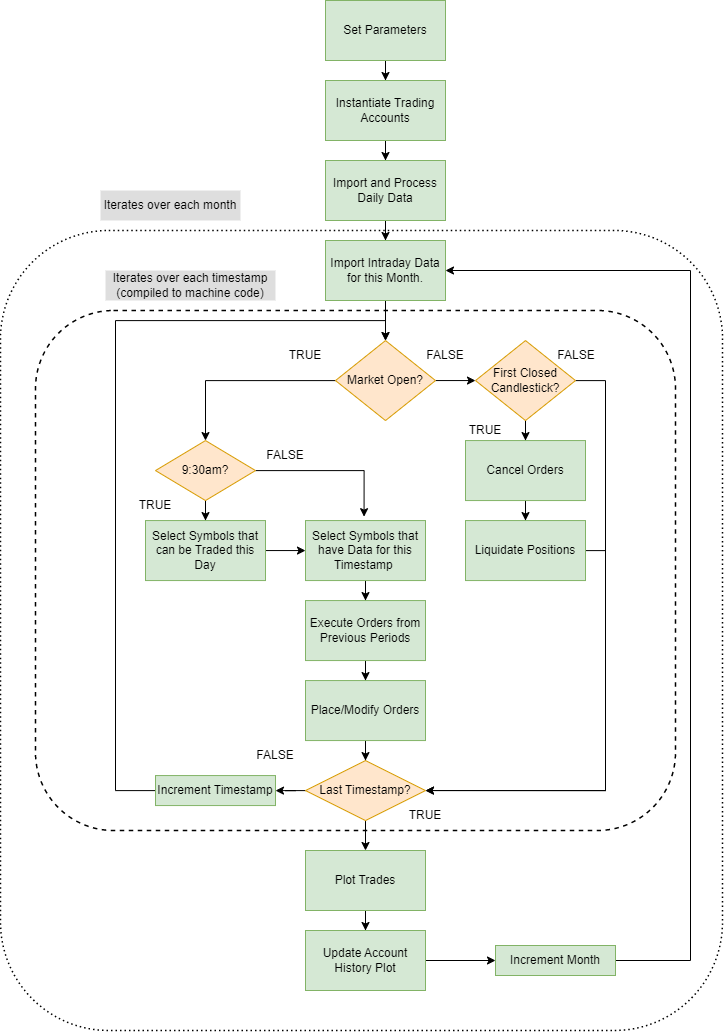

The diagram above was exported from draw.io. Its source (the exported page's mxGraphModel, read from the mxfile embedded in the PNG):
<mxGraphModel dx="1434" dy="764" grid="0" gridSize="10" guides="1" tooltips="1" connect="1" arrows="1" fold="1" page="1" pageScale="1" pageWidth="850" pageHeight="1100" background="#FFFFFF" math="0" shadow="0">
  <root>
    <mxCell id="0" />
    <mxCell id="1" parent="0" />
    <mxCell id="o1vF2aqL-y2pCaQYAM7y-62" value="" style="rounded=1;whiteSpace=wrap;html=1;fontFamily=Helvetica;dashed=1;perimeterSpacing=4;dashPattern=1 2;strokeWidth=1.5;gradientColor=none;" parent="1" vertex="1">
      <mxGeometry x="45" y="290" width="722" height="800" as="geometry" />
    </mxCell>
    <mxCell id="o1vF2aqL-y2pCaQYAM7y-63" value="" style="rounded=1;whiteSpace=wrap;html=1;fontFamily=Helvetica;dashed=1;fillColor=none;strokeWidth=1.5;glass=0;shadow=0;" parent="1" vertex="1">
      <mxGeometry x="80" y="370" width="640" height="520" as="geometry" />
    </mxCell>
    <mxCell id="o1vF2aqL-y2pCaQYAM7y-5" value="" style="edgeStyle=orthogonalEdgeStyle;rounded=0;orthogonalLoop=1;jettySize=auto;html=1;fontFamily=Helvetica;" parent="1" source="o1vF2aqL-y2pCaQYAM7y-1" target="o1vF2aqL-y2pCaQYAM7y-4" edge="1">
      <mxGeometry relative="1" as="geometry" />
    </mxCell>
    <mxCell id="o1vF2aqL-y2pCaQYAM7y-1" value="Set Parameters" style="rounded=0;whiteSpace=wrap;html=1;fillColor=#d5e8d4;strokeColor=#82b366;" parent="1" vertex="1">
      <mxGeometry x="370" y="60" width="120" height="60" as="geometry" />
    </mxCell>
    <mxCell id="o1vF2aqL-y2pCaQYAM7y-7" value="" style="edgeStyle=orthogonalEdgeStyle;rounded=0;orthogonalLoop=1;jettySize=auto;html=1;fontFamily=Helvetica;" parent="1" source="o1vF2aqL-y2pCaQYAM7y-4" target="o1vF2aqL-y2pCaQYAM7y-6" edge="1">
      <mxGeometry relative="1" as="geometry" />
    </mxCell>
    <mxCell id="o1vF2aqL-y2pCaQYAM7y-4" value="Instantiate Trading Accounts" style="rounded=0;whiteSpace=wrap;html=1;fillColor=#d5e8d4;strokeColor=#82b366;" parent="1" vertex="1">
      <mxGeometry x="370" y="140" width="120" height="60" as="geometry" />
    </mxCell>
    <mxCell id="o1vF2aqL-y2pCaQYAM7y-9" value="" style="edgeStyle=orthogonalEdgeStyle;rounded=0;orthogonalLoop=1;jettySize=auto;html=1;fontFamily=Helvetica;" parent="1" source="o1vF2aqL-y2pCaQYAM7y-6" target="o1vF2aqL-y2pCaQYAM7y-8" edge="1">
      <mxGeometry relative="1" as="geometry" />
    </mxCell>
    <mxCell id="o1vF2aqL-y2pCaQYAM7y-6" value="Import and Process Daily Data" style="rounded=0;whiteSpace=wrap;html=1;fillColor=#d5e8d4;strokeColor=#82b366;" parent="1" vertex="1">
      <mxGeometry x="370" y="220" width="120" height="60" as="geometry" />
    </mxCell>
    <mxCell id="o1vF2aqL-y2pCaQYAM7y-14" value="" style="edgeStyle=orthogonalEdgeStyle;rounded=0;orthogonalLoop=1;jettySize=auto;html=1;fontFamily=Helvetica;" parent="1" source="o1vF2aqL-y2pCaQYAM7y-8" target="o1vF2aqL-y2pCaQYAM7y-13" edge="1">
      <mxGeometry relative="1" as="geometry" />
    </mxCell>
    <mxCell id="o1vF2aqL-y2pCaQYAM7y-8" value="Import Intraday Data for this Month." style="rounded=0;whiteSpace=wrap;html=1;fillColor=#d5e8d4;strokeColor=#82b366;" parent="1" vertex="1">
      <mxGeometry x="370" y="300" width="120" height="60" as="geometry" />
    </mxCell>
    <mxCell id="o1vF2aqL-y2pCaQYAM7y-17" value="" style="edgeStyle=orthogonalEdgeStyle;rounded=0;orthogonalLoop=1;jettySize=auto;html=1;fontFamily=Helvetica;" parent="1" source="o1vF2aqL-y2pCaQYAM7y-13" target="o1vF2aqL-y2pCaQYAM7y-16" edge="1">
      <mxGeometry relative="1" as="geometry" />
    </mxCell>
    <mxCell id="o1vF2aqL-y2pCaQYAM7y-28" value="" style="edgeStyle=orthogonalEdgeStyle;rounded=0;orthogonalLoop=1;jettySize=auto;html=1;fontFamily=Helvetica;" parent="1" source="o1vF2aqL-y2pCaQYAM7y-13" target="o1vF2aqL-y2pCaQYAM7y-27" edge="1">
      <mxGeometry relative="1" as="geometry" />
    </mxCell>
    <mxCell id="o1vF2aqL-y2pCaQYAM7y-13" value="Market Open?" style="rhombus;whiteSpace=wrap;html=1;rounded=0;fontFamily=Helvetica;fillColor=#ffe6cc;strokeColor=#d79b00;" parent="1" vertex="1">
      <mxGeometry x="380" y="400.06" width="100" height="80" as="geometry" />
    </mxCell>
    <mxCell id="o1vF2aqL-y2pCaQYAM7y-24" value="" style="edgeStyle=orthogonalEdgeStyle;rounded=0;orthogonalLoop=1;jettySize=auto;html=1;fontFamily=Helvetica;" parent="1" source="o1vF2aqL-y2pCaQYAM7y-16" target="o1vF2aqL-y2pCaQYAM7y-22" edge="1">
      <mxGeometry relative="1" as="geometry" />
    </mxCell>
    <mxCell id="o1vF2aqL-y2pCaQYAM7y-53" style="edgeStyle=orthogonalEdgeStyle;rounded=0;orthogonalLoop=1;jettySize=auto;html=1;entryX=1;entryY=0.5;entryDx=0;entryDy=0;fontFamily=Helvetica;" parent="1" source="o1vF2aqL-y2pCaQYAM7y-16" target="o1vF2aqL-y2pCaQYAM7y-41" edge="1">
      <mxGeometry relative="1" as="geometry">
        <Array as="points">
          <mxPoint x="650" y="440.06" />
          <mxPoint x="650" y="850.06" />
        </Array>
      </mxGeometry>
    </mxCell>
    <mxCell id="o1vF2aqL-y2pCaQYAM7y-16" value="First Closed Candlestick?" style="rhombus;whiteSpace=wrap;html=1;rounded=0;fontFamily=Helvetica;fillColor=#ffe6cc;strokeColor=#d79b00;" parent="1" vertex="1">
      <mxGeometry x="520" y="400.06" width="100" height="80" as="geometry" />
    </mxCell>
    <mxCell id="o1vF2aqL-y2pCaQYAM7y-26" value="" style="edgeStyle=orthogonalEdgeStyle;rounded=0;orthogonalLoop=1;jettySize=auto;html=1;fontFamily=Helvetica;" parent="1" source="o1vF2aqL-y2pCaQYAM7y-22" target="o1vF2aqL-y2pCaQYAM7y-25" edge="1">
      <mxGeometry relative="1" as="geometry" />
    </mxCell>
    <mxCell id="o1vF2aqL-y2pCaQYAM7y-22" value="Cancel Orders" style="rounded=0;whiteSpace=wrap;html=1;fillColor=#d5e8d4;strokeColor=#82b366;" parent="1" vertex="1">
      <mxGeometry x="510" y="500.06" width="120" height="60" as="geometry" />
    </mxCell>
    <mxCell id="o1vF2aqL-y2pCaQYAM7y-52" style="edgeStyle=orthogonalEdgeStyle;rounded=0;orthogonalLoop=1;jettySize=auto;html=1;entryX=1;entryY=0.5;entryDx=0;entryDy=0;fontFamily=Helvetica;" parent="1" source="o1vF2aqL-y2pCaQYAM7y-25" target="o1vF2aqL-y2pCaQYAM7y-41" edge="1">
      <mxGeometry relative="1" as="geometry">
        <Array as="points">
          <mxPoint x="650" y="610.06" />
          <mxPoint x="650" y="850.06" />
        </Array>
      </mxGeometry>
    </mxCell>
    <mxCell id="o1vF2aqL-y2pCaQYAM7y-25" value="Liquidate Positions" style="rounded=0;whiteSpace=wrap;html=1;fillColor=#d5e8d4;strokeColor=#82b366;" parent="1" vertex="1">
      <mxGeometry x="510" y="580.06" width="120" height="60" as="geometry" />
    </mxCell>
    <mxCell id="o1vF2aqL-y2pCaQYAM7y-32" value="" style="edgeStyle=orthogonalEdgeStyle;rounded=0;orthogonalLoop=1;jettySize=auto;html=1;fontFamily=Helvetica;" parent="1" source="o1vF2aqL-y2pCaQYAM7y-27" target="o1vF2aqL-y2pCaQYAM7y-31" edge="1">
      <mxGeometry relative="1" as="geometry" />
    </mxCell>
    <mxCell id="o1vF2aqL-y2pCaQYAM7y-34" style="edgeStyle=orthogonalEdgeStyle;rounded=0;orthogonalLoop=1;jettySize=auto;html=1;fontFamily=Helvetica;entryX=0.488;entryY=-0.065;entryDx=0;entryDy=0;entryPerimeter=0;" parent="1" source="o1vF2aqL-y2pCaQYAM7y-27" target="o1vF2aqL-y2pCaQYAM7y-33" edge="1">
      <mxGeometry relative="1" as="geometry">
        <mxPoint x="330" y="530.06" as="targetPoint" />
      </mxGeometry>
    </mxCell>
    <mxCell id="o1vF2aqL-y2pCaQYAM7y-27" value="9:30am?" style="rhombus;whiteSpace=wrap;html=1;rounded=0;fontFamily=Helvetica;fillColor=#ffe6cc;strokeColor=#d79b00;" parent="1" vertex="1">
      <mxGeometry x="200" y="500.06" width="100" height="60" as="geometry" />
    </mxCell>
    <mxCell id="o1vF2aqL-y2pCaQYAM7y-35" value="" style="edgeStyle=orthogonalEdgeStyle;rounded=0;orthogonalLoop=1;jettySize=auto;html=1;fontFamily=Helvetica;" parent="1" source="o1vF2aqL-y2pCaQYAM7y-31" target="o1vF2aqL-y2pCaQYAM7y-33" edge="1">
      <mxGeometry relative="1" as="geometry" />
    </mxCell>
    <mxCell id="o1vF2aqL-y2pCaQYAM7y-31" value="Select Symbols that can be Traded this Day" style="rounded=0;whiteSpace=wrap;html=1;fillColor=#d5e8d4;strokeColor=#82b366;" parent="1" vertex="1">
      <mxGeometry x="190" y="580.06" width="120" height="60" as="geometry" />
    </mxCell>
    <mxCell id="o1vF2aqL-y2pCaQYAM7y-37" value="" style="edgeStyle=orthogonalEdgeStyle;rounded=0;orthogonalLoop=1;jettySize=auto;html=1;fontFamily=Helvetica;" parent="1" source="o1vF2aqL-y2pCaQYAM7y-33" target="o1vF2aqL-y2pCaQYAM7y-36" edge="1">
      <mxGeometry relative="1" as="geometry" />
    </mxCell>
    <mxCell id="o1vF2aqL-y2pCaQYAM7y-33" value="Select Symbols that have Data for this Timestamp&amp;nbsp;" style="whiteSpace=wrap;html=1;rounded=0;fontFamily=Helvetica;fillColor=#d5e8d4;strokeColor=#82b366;" parent="1" vertex="1">
      <mxGeometry x="350" y="580.06" width="120" height="60" as="geometry" />
    </mxCell>
    <mxCell id="o1vF2aqL-y2pCaQYAM7y-39" value="" style="edgeStyle=orthogonalEdgeStyle;rounded=0;orthogonalLoop=1;jettySize=auto;html=1;fontFamily=Helvetica;" parent="1" source="o1vF2aqL-y2pCaQYAM7y-36" target="o1vF2aqL-y2pCaQYAM7y-38" edge="1">
      <mxGeometry relative="1" as="geometry" />
    </mxCell>
    <mxCell id="o1vF2aqL-y2pCaQYAM7y-36" value="Execute Orders from Previous Periods" style="whiteSpace=wrap;html=1;rounded=0;fontFamily=Helvetica;fillColor=#d5e8d4;strokeColor=#82b366;" parent="1" vertex="1">
      <mxGeometry x="350" y="660.06" width="120" height="60" as="geometry" />
    </mxCell>
    <mxCell id="o1vF2aqL-y2pCaQYAM7y-42" value="" style="edgeStyle=orthogonalEdgeStyle;rounded=0;orthogonalLoop=1;jettySize=auto;html=1;fontFamily=Helvetica;" parent="1" source="o1vF2aqL-y2pCaQYAM7y-38" target="o1vF2aqL-y2pCaQYAM7y-41" edge="1">
      <mxGeometry relative="1" as="geometry" />
    </mxCell>
    <mxCell id="o1vF2aqL-y2pCaQYAM7y-38" value="Place/Modify Orders" style="whiteSpace=wrap;html=1;rounded=0;fontFamily=Helvetica;fillColor=#d5e8d4;strokeColor=#82b366;" parent="1" vertex="1">
      <mxGeometry x="350" y="740.06" width="120" height="60" as="geometry" />
    </mxCell>
    <mxCell id="o1vF2aqL-y2pCaQYAM7y-47" value="" style="edgeStyle=orthogonalEdgeStyle;rounded=0;orthogonalLoop=1;jettySize=auto;html=1;fontFamily=Helvetica;" parent="1" source="o1vF2aqL-y2pCaQYAM7y-41" target="o1vF2aqL-y2pCaQYAM7y-46" edge="1">
      <mxGeometry relative="1" as="geometry" />
    </mxCell>
    <mxCell id="o1vF2aqL-y2pCaQYAM7y-56" value="" style="edgeStyle=orthogonalEdgeStyle;rounded=0;orthogonalLoop=1;jettySize=auto;html=1;fontFamily=Helvetica;" parent="1" source="o1vF2aqL-y2pCaQYAM7y-41" target="o1vF2aqL-y2pCaQYAM7y-55" edge="1">
      <mxGeometry relative="1" as="geometry" />
    </mxCell>
    <mxCell id="o1vF2aqL-y2pCaQYAM7y-41" value="Last Timestamp?" style="rhombus;whiteSpace=wrap;html=1;rounded=0;fontFamily=Helvetica;fillColor=#ffe6cc;strokeColor=#d79b00;" parent="1" vertex="1">
      <mxGeometry x="350" y="820.06" width="120" height="60" as="geometry" />
    </mxCell>
    <mxCell id="o1vF2aqL-y2pCaQYAM7y-51" style="edgeStyle=orthogonalEdgeStyle;rounded=0;orthogonalLoop=1;jettySize=auto;html=1;entryX=0.5;entryY=0;entryDx=0;entryDy=0;fontFamily=Helvetica;" parent="1" source="o1vF2aqL-y2pCaQYAM7y-46" target="o1vF2aqL-y2pCaQYAM7y-13" edge="1">
      <mxGeometry relative="1" as="geometry">
        <Array as="points">
          <mxPoint x="160" y="850.06" />
          <mxPoint x="160" y="380.06" />
          <mxPoint x="430" y="380.06" />
        </Array>
      </mxGeometry>
    </mxCell>
    <mxCell id="o1vF2aqL-y2pCaQYAM7y-46" value="Increment Timestamp" style="rounded=0;whiteSpace=wrap;html=1;fillColor=#d5e8d4;strokeColor=#82b366;" parent="1" vertex="1">
      <mxGeometry x="200" y="835.06" width="120" height="30" as="geometry" />
    </mxCell>
    <mxCell id="o1vF2aqL-y2pCaQYAM7y-58" value="" style="edgeStyle=orthogonalEdgeStyle;rounded=0;orthogonalLoop=1;jettySize=auto;html=1;fontFamily=Helvetica;" parent="1" source="o1vF2aqL-y2pCaQYAM7y-55" target="o1vF2aqL-y2pCaQYAM7y-57" edge="1">
      <mxGeometry relative="1" as="geometry" />
    </mxCell>
    <mxCell id="o1vF2aqL-y2pCaQYAM7y-55" value="Plot Trades" style="whiteSpace=wrap;html=1;rounded=0;fontFamily=Helvetica;fillColor=#d5e8d4;strokeColor=#82b366;" parent="1" vertex="1">
      <mxGeometry x="350" y="910" width="120" height="60" as="geometry" />
    </mxCell>
    <mxCell id="o1vF2aqL-y2pCaQYAM7y-60" value="" style="edgeStyle=orthogonalEdgeStyle;rounded=0;orthogonalLoop=1;jettySize=auto;html=1;fontFamily=Helvetica;" parent="1" source="o1vF2aqL-y2pCaQYAM7y-57" target="o1vF2aqL-y2pCaQYAM7y-59" edge="1">
      <mxGeometry relative="1" as="geometry" />
    </mxCell>
    <mxCell id="o1vF2aqL-y2pCaQYAM7y-57" value="Update Account History Plot" style="whiteSpace=wrap;html=1;rounded=0;fontFamily=Helvetica;fillColor=#d5e8d4;strokeColor=#82b366;" parent="1" vertex="1">
      <mxGeometry x="350" y="990" width="120" height="60" as="geometry" />
    </mxCell>
    <mxCell id="o1vF2aqL-y2pCaQYAM7y-61" style="edgeStyle=orthogonalEdgeStyle;rounded=0;orthogonalLoop=1;jettySize=auto;html=1;entryX=1;entryY=0.5;entryDx=0;entryDy=0;fontFamily=Helvetica;exitX=1;exitY=0.5;exitDx=0;exitDy=0;" parent="1" source="o1vF2aqL-y2pCaQYAM7y-59" target="o1vF2aqL-y2pCaQYAM7y-8" edge="1">
      <mxGeometry relative="1" as="geometry">
        <Array as="points">
          <mxPoint x="735" y="1020" />
          <mxPoint x="735" y="330" />
        </Array>
      </mxGeometry>
    </mxCell>
    <mxCell id="o1vF2aqL-y2pCaQYAM7y-59" value="Increment Month" style="whiteSpace=wrap;html=1;rounded=0;fontFamily=Helvetica;fillColor=#d5e8d4;strokeColor=#82b366;" parent="1" vertex="1">
      <mxGeometry x="540" y="1005" width="120" height="30" as="geometry" />
    </mxCell>
    <mxCell id="gM-2bcdGcW7ZtVW5tw3a-1" value="FALSE" style="text;html=1;strokeColor=none;fillColor=none;align=center;verticalAlign=middle;whiteSpace=wrap;rounded=0;" parent="1" vertex="1">
      <mxGeometry x="460" y="400.06" width="60" height="30" as="geometry" />
    </mxCell>
    <mxCell id="gM-2bcdGcW7ZtVW5tw3a-2" value="TRUE" style="text;html=1;strokeColor=none;fillColor=none;align=center;verticalAlign=middle;whiteSpace=wrap;rounded=0;" parent="1" vertex="1">
      <mxGeometry x="320" y="400.06" width="60" height="30" as="geometry" />
    </mxCell>
    <mxCell id="gM-2bcdGcW7ZtVW5tw3a-3" value="FALSE" style="text;html=1;strokeColor=none;fillColor=none;align=center;verticalAlign=middle;whiteSpace=wrap;rounded=0;" parent="1" vertex="1">
      <mxGeometry x="300" y="500.06" width="60" height="30" as="geometry" />
    </mxCell>
    <mxCell id="gM-2bcdGcW7ZtVW5tw3a-4" value="TRUE" style="text;html=1;strokeColor=none;fillColor=none;align=center;verticalAlign=middle;whiteSpace=wrap;rounded=0;" parent="1" vertex="1">
      <mxGeometry x="170" y="550" width="60" height="30" as="geometry" />
    </mxCell>
    <mxCell id="gM-2bcdGcW7ZtVW5tw3a-5" value="FALSE" style="text;html=1;strokeColor=none;fillColor=none;align=center;verticalAlign=middle;whiteSpace=wrap;rounded=0;" parent="1" vertex="1">
      <mxGeometry x="290" y="800.06" width="60" height="30" as="geometry" />
    </mxCell>
    <mxCell id="gM-2bcdGcW7ZtVW5tw3a-6" value="TRUE" style="text;html=1;strokeColor=none;fillColor=none;align=center;verticalAlign=middle;whiteSpace=wrap;rounded=0;" parent="1" vertex="1">
      <mxGeometry x="440" y="860" width="60" height="30" as="geometry" />
    </mxCell>
    <mxCell id="gM-2bcdGcW7ZtVW5tw3a-7" value="Iterates over each month" style="text;html=1;strokeColor=none;fillColor=#DEDEDE;align=center;verticalAlign=middle;whiteSpace=wrap;rounded=0;" parent="1" vertex="1">
      <mxGeometry x="145" y="250" width="140" height="30" as="geometry" />
    </mxCell>
    <mxCell id="gM-2bcdGcW7ZtVW5tw3a-8" value="Iterates over each timestamp (compiled to machine code)" style="text;html=1;strokeColor=none;fillColor=#DEDEDE;align=center;verticalAlign=middle;whiteSpace=wrap;rounded=0;" parent="1" vertex="1">
      <mxGeometry x="150" y="330" width="170" height="30" as="geometry" />
    </mxCell>
    <mxCell id="y16ofJbCM1dUhxgYzUNu-1" value="TRUE" style="text;html=1;strokeColor=none;fillColor=none;align=center;verticalAlign=middle;whiteSpace=wrap;rounded=0;" vertex="1" parent="1">
      <mxGeometry x="500" y="475" width="60" height="30" as="geometry" />
    </mxCell>
    <mxCell id="y16ofJbCM1dUhxgYzUNu-2" value="FALSE" style="text;html=1;strokeColor=none;fillColor=none;align=center;verticalAlign=middle;whiteSpace=wrap;rounded=0;" vertex="1" parent="1">
      <mxGeometry x="591" y="400.06" width="60" height="30" as="geometry" />
    </mxCell>
  </root>
</mxGraphModel>